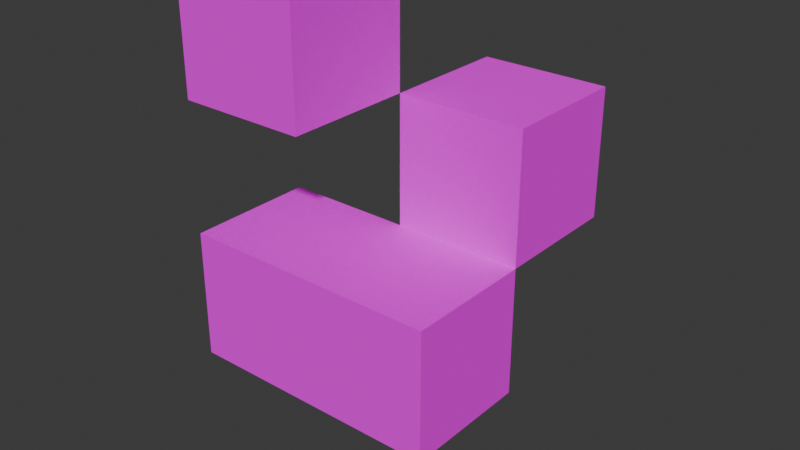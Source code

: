 # Source: CampfireParticle.blend  (saved by Blender 4.0.36; exported with 4.5.12 LTS)
import bpy
from mathutils import Matrix  # noqa: F401  (used for matrix-valued properties, if any)

bpy.ops.wm.read_factory_settings(use_empty=True)
scene = bpy.context.scene
scene.name = 'Scene'

# ---- collections
col_collection = bpy.data.collections.new('Collection'); scene.collection.children.link(col_collection)

# ---- images (referenced by path relative to the original .blend; pixels are not part of the script)
import os
ASSET_DIR = os.environ.get("B2B_ASSET_DIR", "")  # directory of the original .blend (textures are referenced by path, not embedded)
HERE = os.path.dirname(os.path.abspath(__file__))  # packed textures are extracted next to this script under _unpacked/

def load_image(name, relpath, width, height, colorspace="sRGB"):
    """Load a texture the original file referenced (path relative to the .blend, or extracted next to this script)."""
    p = next((c for c in (os.path.join(HERE, relpath), os.path.join(ASSET_DIR, relpath)) if relpath and os.path.exists(c)), "")
    if p:
        img = bpy.data.images.load(p, check_existing=True)
        img.name = name
    else:  # same state as the original file: an image datablock whose file is absent (Cycles renders it pink)
        img = bpy.data.images.new(name, width, height)
        img.source = "FILE"
        img.filepath = "//" + (relpath or name)
    img.colorspace_settings.name = colorspace
    return img
img_campfireparticle_png = load_image('CampfireParticle.png', 'export/CampfireParticle.png', 1024, 1024, 'sRGB')

# ---- materials (node trees are filled in below, after node groups)
mat_palette = bpy.data.materials.new('palette')
mat_palette.use_transparent_shadow = False
mat_palette.diffuse_color = (1.0, 1.0, 1.0, 1.0)
mat_palette.roughness = 1.0

# ---- material node trees
mat_palette.use_nodes = True; mat_palette.node_tree.nodes.clear()
_N = mat_palette.node_tree.nodes; _L = mat_palette.node_tree.links
n0 = _N.new('ShaderNodeBsdfPrincipled'); n0.name = 'Principled BSDF'; n0.location = (0, 300)
n0.inputs[2].default_value = 1.0
n0.inputs[3].default_value = 1.45
n0.inputs[13].default_value = 0.0
n1 = _N.new('ShaderNodeOutputMaterial'); n1.name = 'Material Output'; n1.location = (280, 300)
n2 = _N.new('ShaderNodeTexImage'); n2.name = 'Image Texture'; n2.location = (-480, 300)
n2.image = img_campfireparticle_png
_L.new(n2.outputs[0], n0.inputs[0])
_L.new(n0.outputs[0], n1.inputs[0])
n1.is_active_output = True

# ---- world
world_world = bpy.data.worlds.new('World'); scene.world = world_world
world_world.use_nodes = True; world_world.node_tree.nodes.clear()
_N = world_world.node_tree.nodes; _L = world_world.node_tree.links
n0 = _N.new('ShaderNodeOutputWorld'); n0.name = 'World Output'; n0.location = (300, 300)
n1 = _N.new('ShaderNodeBackground'); n1.name = 'Background'; n1.location = (10, 300)
n1.inputs[0].default_value = (0.05088, 0.05088, 0.05088, 1.0)
_L.new(n1.outputs[0], n0.inputs[0])
n0.is_active_output = True
world_world.color = (0.05088, 0.05088, 0.05088)
world_world.use_sun_shadow = False
world_world.sun_shadow_jitter_overblur = 0.0

# ---- meshes
me_untitled = bpy.data.meshes.new('Untitled')
me_untitled.from_pydata([(-0.2, 0.0, 0.0), (-0.2, 0.1, -0.1), (-0.2, 0.2, 0.0), (0.0, 0.1, 0.0), (0.0, 0.2, 0.1), (0.0, 0.2, -0.1), (0.0, 0.3, -0.1), (-0.2, 0.2, 0.1), (-0.2, 0.1, 0.0), (0.0, 0.3, 0.0), (-0.1, 0.4, 0.0), (0.0, 0.2, 0.0), (-0.2, 0.0, -0.1), (-0.1, 0.0, -0.1), (-0.1, 0.1, -0.1), (-0.1, 0.2, -0.1), (-0.1, 0.0, 0.0), (-0.2, 0.1, 0.1), (-0.1, 0.1, 0.1), (0.0, 0.1, 0.1), (-0.1, 0.1, 0.0), (-0.1, 0.2, 0.0), (-0.2, 0.3, 0.1), (-0.1, 0.3, 0.1), (-0.2, 0.3, 0.0), (-0.1, 0.2, 0.1), (-0.1, 0.3, 0.0), (-0.1, 0.3, -0.1), (-0.2, 0.4, 0.1), (-0.1, 0.4, 0.1), (-0.2, 0.4, 0.0)], [], [(8, 12, 0), (1, 12, 8), (7, 8, 17), (2, 8, 7), (28, 24, 22), (30, 24, 28), (26, 15, 21), (27, 15, 26), (16, 13, 20), (20, 13, 14), (23, 26, 29), (29, 26, 10), (19, 3, 4), (4, 3, 11), (11, 5, 9), (9, 5, 6), (18, 7, 17), (25, 7, 18), (23, 28, 22), (29, 28, 23), (19, 25, 18), (4, 25, 19), (16, 8, 0), (20, 8, 16), (11, 26, 21), (9, 26, 11), (8, 2, 20), (20, 2, 21), (24, 30, 26), (26, 30, 10), (20, 21, 3), (3, 21, 11), (12, 1, 13), (13, 1, 14), (15, 27, 5), (5, 27, 6), (12, 16, 0), (13, 16, 12), (8, 18, 17), (20, 19, 18), (20, 18, 8), (3, 19, 20), (15, 11, 21), (5, 11, 15), (24, 23, 22), (26, 23, 24), (8, 20, 1), (1, 20, 14), (7, 25, 2), (25, 4, 21), (2, 25, 21), (21, 4, 11), (26, 9, 27), (27, 9, 6), (28, 29, 30), (30, 29, 10)])
_uv = me_untitled.uv_layers.new(name='UVMap')
_uv.uv.foreach_set('vector', [0.1113, 0.5, 0.1113, 0.5, 0.1113, 0.5, 0.1113, 0.5, 0.1113, 0.5, 0.1113, 0.5, 0.252, 0.5, 0.252, 0.5, 0.252, 0.5, 0.252, 0.5, 0.252, 0.5, 0.252, 0.5, 0.06836, 0.5, 0.06836, 0.5, 0.06836, 0.5, 0.06836, 0.5, 0.06836, 0.5, 0.06836, 0.5, 0.009766, 0.5, 0.009766, 0.5, 0.009766, 0.5, 0.009766, 0.5, 0.009766, 0.5, 0.009766, 0.5, 0.1113, 0.5, 0.1113, 0.5, 0.1113, 0.5, 0.1113, 0.5, 0.1113, 0.5, 0.1113, 0.5, 0.06836, 0.5, 0.06836, 0.5, 0.06836, 0.5, 0.06836, 0.5, 0.06836, 0.5, 0.06836, 0.5, 0.06836, 0.5, 0.06836, 0.5, 0.06836, 0.5, 0.06836, 0.5, 0.06836, 0.5, 0.06836, 0.5, 0.009766, 0.5, 0.009766, 0.5, 0.009766, 0.5, 0.009766, 0.5, 0.009766, 0.5, 0.009766, 0.5, 0.252, 0.5, 0.252, 0.5, 0.252, 0.5, 0.252, 0.5, 0.252, 0.5, 0.252, 0.5, 0.06836, 0.5, 0.06836, 0.5, 0.06836, 0.5, 0.06836, 0.5, 0.06836, 0.5, 0.06836, 0.5, 0.06836, 0.5, 0.06836, 0.5, 0.06836, 0.5, 0.06836, 0.5, 0.06836, 0.5, 0.06836, 0.5, 0.1113, 0.5, 0.1113, 0.5, 0.1113, 0.5, 0.1113, 0.5, 0.1113, 0.5, 0.1113, 0.5, 0.009766, 0.5, 0.009766, 0.5, 0.009766, 0.5, 0.009766, 0.5, 0.009766, 0.5, 0.009766, 0.5, 0.252, 0.5, 0.252, 0.5, 0.252, 0.5, 0.252, 0.5, 0.252, 0.5, 0.252, 0.5, 0.06836, 0.5, 0.06836, 0.5, 0.06836, 0.5, 0.06836, 0.5, 0.06836, 0.5, 0.06836, 0.5, 0.06836, 0.5, 0.06836, 0.5, 0.06836, 0.5, 0.06836, 0.5, 0.06836, 0.5, 0.06836, 0.5, 0.1113, 0.5, 0.1113, 0.5, 0.1113, 0.5, 0.1113, 0.5, 0.1113, 0.5, 0.1113, 0.5, 0.009766, 0.5, 0.009766, 0.5, 0.009766, 0.5, 0.009766, 0.5, 0.009766, 0.5, 0.009766, 0.5, 0.1113, 0.5, 0.1113, 0.5, 0.1113, 0.5, 0.1113, 0.5, 0.1113, 0.5, 0.1113, 0.5, 0.252, 0.5, 0.252, 0.5, 0.252, 0.5, 0.06836, 0.5, 0.06836, 0.5, 0.06836, 0.5, 0.252, 0.5, 0.252, 0.5, 0.252, 0.5, 0.06836, 0.5, 0.06836, 0.5, 0.06836, 0.5, 0.009766, 0.5, 0.009766, 0.5, 0.009766, 0.5, 0.009766, 0.5, 0.009766, 0.5, 0.009766, 0.5, 0.06836, 0.5, 0.06836, 0.5, 0.06836, 0.5, 0.06836, 0.5, 0.06836, 0.5, 0.06836, 0.5, 0.1113, 0.5, 0.1113, 0.5, 0.1113, 0.5, 0.1113, 0.5, 0.1113, 0.5, 0.1113, 0.5, 0.252, 0.5, 0.252, 0.5, 0.252, 0.5, 0.06836, 0.5, 0.06836, 0.5, 0.06836, 0.5, 0.252, 0.5, 0.252, 0.5, 0.252, 0.5, 0.06836, 0.5, 0.06836, 0.5, 0.06836, 0.5, 0.009766, 0.5, 0.009766, 0.5, 0.009766, 0.5, 0.009766, 0.5, 0.009766, 0.5, 0.009766, 0.5, 0.06836, 0.5, 0.06836, 0.5, 0.06836, 0.5, 0.06836, 0.5, 0.06836, 0.5, 0.06836, 0.5])
me_untitled.materials.append(mat_palette)
me_untitled.update()
me_untitled.normals_split_custom_set([tuple(v) for v in zip(*[iter([-1.0, 0.0, 0.0, -1.0, 0.0, 0.0, -1.0, 0.0, 0.0, -1.0, 0.0, 0.0, -1.0, 0.0, 0.0, -1.0, 0.0, 0.0, -1.0, 0.0, 0.0, -1.0, 0.0, 0.0, -1.0, 0.0, 0.0, -1.0, 0.0, 0.0, -1.0, 0.0, 0.0, -1.0, 0.0, 0.0, -1.0, 0.0, 0.0, -1.0, 0.0, 0.0, -1.0, 0.0, 0.0, -1.0, 0.0, 0.0, -1.0, 0.0, 0.0, -1.0, 0.0, 0.0, -1.0, 0.0, 0.0, -1.0, 0.0, 0.0, -1.0, 0.0, 0.0, -1.0, 0.0, 0.0, -1.0, 0.0, 0.0, -1.0, 0.0, 0.0, 1.0, 0.0, 0.0, 1.0, 0.0, 0.0, 1.0, 0.0, 0.0, 1.0, 0.0, 0.0, 1.0, 0.0, 0.0, 1.0, 0.0, 0.0, 1.0, 0.0, 0.0, 1.0, 0.0, 0.0, 1.0, 0.0, 0.0, 1.0, 0.0, 0.0, 1.0, 0.0, 0.0, 1.0, 0.0, 0.0, 1.0, 0.0, 0.0, 1.0, 0.0, 0.0, 1.0, 0.0, 0.0, 1.0, 0.0, 0.0, 1.0, 0.0, 0.0, 1.0, 0.0, 0.0, 1.0, 0.0, 0.0, 1.0, 0.0, 0.0, 1.0, 0.0, 0.0, 1.0, 0.0, 0.0, 1.0, 0.0, 0.0, 1.0, 0.0, 0.0, 0.0, 0.0, 1.0, 0.0, 0.0, 1.0, 0.0, 0.0, 1.0, 0.0, 0.0, 1.0, 0.0, 0.0, 1.0, 0.0, 0.0, 1.0, 0.0, 0.0, 1.0, 0.0, 0.0, 1.0, 0.0, 0.0, 1.0, 0.0, 0.0, 1.0, 0.0, 0.0, 1.0, 0.0, 0.0, 1.0, 0.0, 0.0, 1.0, 0.0, 0.0, 1.0, 0.0, 0.0, 1.0, 0.0, 0.0, 1.0, 0.0, 0.0, 1.0, 0.0, 0.0, 1.0, 0.0, 0.0, 1.0, 0.0, 0.0, 1.0, 0.0, 0.0, 1.0, 0.0, 0.0, 1.0, 0.0, 0.0, 1.0, 0.0, 0.0, 1.0, 0.0, 0.0, 1.0, 0.0, 0.0, 1.0, 0.0, 0.0, 1.0, 0.0, 0.0, 1.0, 0.0, 0.0, 1.0, 0.0, 0.0, 1.0, 0.0, 0.0, -1.0, 0.0, 0.0, -1.0, 0.0, 0.0, -1.0, 0.0, 0.0, -1.0, 0.0, 0.0, -1.0, 0.0, 0.0, -1.0, 0.0, 0.0, -1.0, 0.0, 0.0, -1.0, 0.0, 0.0, -1.0, 0.0, 0.0, -1.0, 0.0, 0.0, -1.0, 0.0, 0.0, -1.0, 0.0, 0.0, -1.0, 0.0, 0.0, -1.0, 0.0, 0.0, -1.0, 0.0, 0.0, -1.0, 0.0, 0.0, -1.0, 0.0, 0.0, -1.0, 0.0, 0.0, -1.0, 0.0, 0.0, -1.0, 0.0, 0.0, -1.0, 0.0, 0.0, -1.0, 0.0, 0.0, -1.0, 0.0, 0.0, -1.0, 0.0, 0.0, -1.0, 0.0, 0.0, -1.0, 0.0, 0.0, -1.0, 0.0, 0.0, -1.0, 0.0, 0.0, -1.0, 0.0, 0.0, -1.0, 0.0, -1.0, 0.0, 0.0, -1.0, 0.0, 0.0, -1.0, 0.0, 0.0, -1.0, 0.0, 0.0, -1.0, 0.0, 0.0, -1.0, 0.0, 0.0, -1.0, 0.0, 0.0, -1.0, 0.0, 0.0, -1.0, 0.0, 0.0, -1.0, 0.0, 0.0, -1.0, 0.0, 0.0, -1.0, 0.0, 0.0, -1.0, 0.0, 0.0, -1.0, 0.0, 0.0, -1.0, 0.0, 0.0, -1.0, 0.0, 0.0, -1.0, 0.0, 0.0, -1.0, 0.0, 0.0, -1.0, 0.0, 0.0, -1.0, 0.0, 0.0, -1.0, 0.0, 0.0, -1.0, 0.0, 0.0, -1.0, 0.0, 0.0, -1.0, 0.0, 0.0, -1.0, 0.0, 0.0, -1.0, 0.0, 0.0, -1.0, 0.0, 0.0, -1.0, 0.0, 0.0, -1.0, 0.0, 0.0, -1.0, 0.0, 0.0, 1.0, 0.0, 0.0, 1.0, 0.0, 0.0, 1.0, 0.0, 0.0, 1.0, 0.0, 0.0, 1.0, 0.0, 0.0, 1.0, 0.0, 0.0, 1.0, 0.0, 0.0, 1.0, 0.0, 0.0, 1.0, 0.0, 0.0, 1.0, 0.0, 0.0, 1.0, 0.0, 0.0, 1.0, 0.0, 0.0, 1.0, 0.0, 0.0, 1.0, 0.0, 0.0, 1.0, 0.0, 0.0, 1.0, 0.0, 0.0, 1.0, 0.0, 0.0, 1.0, 0.0, 0.0, 1.0, 0.0, 0.0, 1.0, 0.0, 0.0, 1.0, 0.0, 0.0, 1.0, 0.0, 0.0, 1.0, 0.0, 0.0, 1.0, 0.0, 0.0, 1.0, 0.0, 0.0, 1.0, 0.0, 0.0, 1.0, 0.0, 0.0, 1.0, 0.0, 0.0, 1.0, 0.0, 0.0, 1.0, 0.0])] * 3)])

# ---- objects
ob_untitled = bpy.data.objects.new('Untitled', me_untitled)

# ---- transforms, parenting, visibility, modifiers, constraints
ob_untitled.location = (0.0, 0.0, 0.0)
ob_untitled.rotation_euler = (1.571, -0.0, 0.0)

# ---- collection membership
col_collection.objects.link(ob_untitled)

# ---- scene / render settings (as saved in the file)
scene.frame_start = 1; scene.frame_end = 250; scene.frame_set(1)
scene.render.engine = 'BLENDER_EEVEE_NEXT'
scene.cycles.sampling_pattern = 'TABULATED_SOBOL'
bpy.context.view_layer.update()

# ---- added for rendering (the .blend has no active camera and no usable light): camera, sun
cam_auto = bpy.data.cameras.new('AutoCamera')
cam_auto.lens = 50.0
cam_auto.sensor_width = 36.0
cam_auto.clip_end = 1000.0
ob_auto_camera = bpy.data.objects.new('AutoCamera', cam_auto)
scene.collection.objects.link(ob_auto_camera)
ob_auto_camera.location = (0.353266, -0.543919, 0.562613)
ob_auto_camera.rotation_euler = (1.09748, -7.21219e-08, 0.694738)
scene.camera = ob_auto_camera
light_auto_sun = bpy.data.lights.new('AutoSun', 'SUN')
light_auto_sun.energy = 3.0
light_auto_sun.angle = 0.0523599
ob_auto_sun = bpy.data.objects.new('AutoSun', light_auto_sun)
scene.collection.objects.link(ob_auto_sun)
ob_auto_sun.rotation_euler = (0.872665, 0.174533, 0.523599)
bpy.context.view_layer.update()

